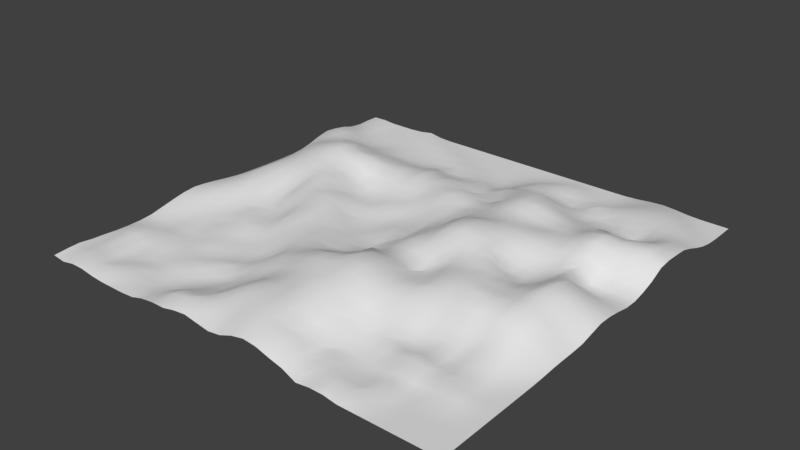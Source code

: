 # Source: RockWall.blend  (saved by Blender 2.77.0; exported with 4.5.12 LTS)
import bpy
from mathutils import Matrix  # noqa: F401  (used for matrix-valued properties, if any)

bpy.ops.wm.read_factory_settings(use_empty=True)
scene = bpy.context.scene
scene.name = 'Scene'

# ---- collections
col_collection_1 = bpy.data.collections.new('Collection 1'); scene.collection.children.link(col_collection_1)

# ---- world
world_world = bpy.data.worlds.new('World'); scene.world = world_world
world_world.color = (0.05088, 0.05088, 0.05088)
world_world.use_sun_shadow = False
world_world.sun_shadow_jitter_overblur = 0.0
world_world.cycles.sampling_method = 'MANUAL'

# ---- meshes
me_plane = bpy.data.meshes.new('Plane')
me_plane.from_pydata([(-22.0, -22.0, 0.2393), (22.0, -22.0, 0.0), (-22.0, 22.0, 0.09584), (22.0, 22.0, 0.0), (-22.01, -0.004822, 0.3762), (-0.003292, -22.01, 0.8278), (22.03, -0.007564, 0.7891), (0.0, 22.0, 0.0), (-0.007459, -0.005766, 0.4545), (-22.0, -11.0, 0.1316), (11.0, -22.0, 0.2288), (22.07, 11.08, 1.803), (-11.0, 22.0, 0.0), (-22.01, 11.0, 0.3749), (-11.0, -22.0, 0.09403), (22.0, -11.0, 0.005997), (11.0, 22.0, 0.01223), (-0.08477, 10.98, 0.9929), (-0.03911, -11.05, 3.057), (-10.99, -0.01798, 1.543), (11.07, -0.1636, 2.129), (11.01, -10.99, 0.7488), (-11.0, -11.0, 0.001333), (-10.98, 11.02, 1.273), (11.04, 11.1, 1.721), (-22.0, -16.5, 0.1565), (16.5, -22.0, 0.0), (22.0, 16.53, 0.3493), (-16.5, 22.0, 0.0), (-22.0, 5.498, 0.09008), (-5.499, -22.0, 0.9365), (22.0, -5.499, 0.1618), (5.5, 22.0, 0.0), (-0.0003374, 16.5, 0.01716), (0.001643, -5.503, 1.251), (-16.52, -0.01147, 0.7058), (5.471, -0.1411, 3.3), (-22.02, -5.503, 1.069), (5.498, -22.02, 1.086), (22.04, 5.443, 0.5795), (-5.5, 22.0, 0.0), (-22.02, 16.51, 0.5149), (-16.5, -22.0, 0.102), (22.0, -16.5, 0.0), (16.5, 22.0, 0.2197), (-0.1187, 5.476, 1.371), (-0.02213, -16.54, 2.426), (-5.5, -0.0005452, 0.04892), (16.56, -0.06186, 2.324), (11.01, -5.531, 2.872), (11.0, -16.5, 0.0), (5.524, -11.02, 2.676), (16.51, -11.0, 0.7627), (-11.0, -5.502, 0.5428), (-11.0, -16.5, 0.1717), (-16.5, -11.0, 0.1431), (-5.529, -11.0, 1.145), (-11.0, 16.5, 0.0), (-10.96, 5.498, 0.8388), (-16.54, 11.01, 2.272), (-5.547, 11.01, 1.602), (11.0, 16.51, 0.8762), (11.04, 5.479, 2.589), (5.526, 11.05, 2.302), (16.49, 11.0, 1.311), (16.54, 5.485, 2.007), (5.476, 5.484, 2.334), (5.485, 16.52, 0.8375), (-5.519, 5.511, 0.4097), (-16.54, 5.476, 2.091), (-16.5, 16.5, 0.01731), (-5.501, -16.5, 0.5056), (-16.5, -16.5, 0.0), (-16.5, -5.501, 0.1851), (16.5, -16.5, 0.07961), (5.496, -16.53, 1.413), (5.52, -5.502, 1.468), (16.54, -5.479, 2.729), (-5.528, -5.506, 1.473), (-5.5, 16.5, 0.3299), (16.51, 16.55, 1.185), (-22.0, -19.25, 0.3947), (19.25, -22.0, 0.0), (22.0, 19.25, 0.007615), (-19.25, 22.0, 0.0), (-22.01, 2.746, 0.1905), (-2.75, -22.0, 0.8487), (22.02, -2.751, 0.548), (2.75, 22.0, 0.0), (-9.837e-06, 19.25, 0.0004885), (-0.006569, -2.758, 0.516), (-19.28, -0.01839, 1.477), (2.693, -0.05651, 1.829), (-22.01, -8.25, 0.6996), (8.25, -22.0, 0.04915), (22.08, 8.205, 1.733), (-8.25, 22.0, 0.0), (-22.03, 13.76, 0.9877), (-13.75, -22.0, 0.0), (22.0, -13.75, 0.0), (13.75, 22.0, 0.2335), (-0.1447, 8.217, 1.858), (-0.02862, -13.8, 2.417), (-8.248, -0.01152, 1.538), (13.81, -0.09603, 1.299), (11.08, -2.904, 2.746), (11.0, -13.75, 0.6392), (2.746, -11.05, 3.136), (13.73, -11.0, 0.6045), (-11.0, -2.762, 0.986), (-11.01, -13.74, 0.2061), (-19.25, -11.0, 0.03378), (-8.25, -11.0, 0.002453), (-11.0, 19.25, 0.2161), (-10.98, 8.262, 0.7964), (-19.3, 11.01, 1.663), (-8.245, 11.01, 1.219), (11.0, 19.25, 0.05653), (11.02, 8.311, 1.882), (2.738, 11.0, 0.8245), (13.74, 11.06, 1.322), (-22.0, -13.75, 0.005027), (13.75, -22.0, 0.0), (22.04, 13.85, 1.262), (-13.75, 22.0, 0.2936), (-22.0, 8.25, 0.04028), (-8.261, -22.01, 0.6451), (22.0, -8.25, 0.1246), (8.25, 22.0, 0.0), (-0.0226, 13.76, 0.7605), (-0.02784, -8.283, 2.417), (-13.75, -0.009307, 0.9768), (8.3, -0.1834, 3.561), (-22.01, -2.755, 0.7713), (2.747, -22.03, 1.655), (22.02, 2.741, 0.3181), (-2.75, 22.0, 0.0), (-22.0, 19.25, 0.09503), (-19.26, -21.99, 0.3229), (22.0, -19.25, 0.0), (19.25, 22.0, 0.004235), (-0.02213, 2.745, 0.4121), (-0.01188, -19.28, 1.993), (-2.75, 0.0, 0.2096), (19.31, -0.01927, 1.867), (11.0, -8.237, 1.729), (11.0, -19.25, 0.08633), (8.263, -10.99, 1.644), (19.27, -10.99, 0.6578), (-11.0, -8.25, 0.002083), (-11.0, -19.25, 0.01234), (-13.75, -11.0, 0.2518), (-2.802, -11.05, 2.199), (-10.99, 13.76, 0.3341), (-10.99, 2.736, 1.28), (-13.75, 11.02, 1.546), (-2.831, 10.99, 1.61), (11.02, 13.79, 0.5013), (11.05, 2.7, 2.26), (8.312, 11.11, 2.462), (19.31, 11.05, 2.096), (16.53, 8.222, 3.021), (16.57, 2.684, 1.876), (13.8, 5.467, 2.218), (19.3, 5.427, 1.262), (5.518, 8.285, 2.328), (5.466, 2.65, 3.346), (2.615, 5.465, 1.619), (8.28, 5.517, 2.672), (5.497, 19.25, 0.5987), (5.495, 13.78, 1.628), (2.738, 16.51, 0.6793), (8.249, 16.5, 0.09924), (-5.532, 8.254, 0.8573), (-5.5, 2.75, 0.03246), (-8.25, 5.5, 0.005254), (-2.763, 5.497, 0.5985), (-16.55, 8.244, 2.514), (-16.53, 2.729, 1.222), (-19.29, 5.481, 1.413), (-13.75, 5.484, 1.873), (-16.5, 19.25, 0.0), (-16.51, 13.75, 0.7084), (-19.27, 16.51, 0.5345), (-13.75, 16.5, 0.00358), (-5.507, -13.76, 0.7203), (-5.499, -19.26, 1.088), (-8.25, -16.5, 0.001609), (-2.761, -16.53, 1.998), (-16.5, -13.75, 0.5889), (-16.5, -19.25, 0.1487), (-19.25, -16.5, 0.5853), (-13.75, -16.5, 0.03506), (-16.51, -2.753, 0.7093), (-16.5, -8.25, 0.1756), (-19.27, -5.505, 1.047), (-13.75, -5.5, 0.5217), (16.5, -13.75, 0.1917), (16.5, -19.25, 0.0), (13.76, -16.53, 0.3173), (19.25, -16.5, 0.2502), (5.493, -13.78, 2.503), (5.5, -19.27, 1.784), (2.729, -16.55, 2.626), (8.261, -16.51, 0.3237), (5.485, -2.796, 1.429), (5.535, -8.247, 2.487), (2.757, -5.485, 2.011), (8.291, -5.53, 1.831), (16.55, -2.743, 2.665), (16.54, -8.232, 2.189), (13.73, -5.489, 2.719), (19.3, -5.488, 2.121), (-5.507, -2.754, 0.9331), (-5.532, -8.257, 1.241), (-8.266, -5.508, 1.165), (-2.766, -5.504, 0.7737), (-5.5, 19.25, 0.0), (-5.512, 13.75, 0.5135), (-8.25, 16.5, 0.0), (-2.75, 16.5, 0.1463), (16.51, 19.28, 1.1), (16.5, 13.78, 0.3497), (13.76, 16.52, 0.8222), (19.26, 16.59, 1.215), (19.28, 13.87, 1.379), (13.75, 13.76, 0.4624), (13.76, 19.27, 0.6875), (-2.769, 13.75, 0.4329), (-8.248, 13.75, 0.3162), (-8.25, 19.25, 0.1892), (-2.795, -8.274, 1.873), (-8.258, -8.251, 0.3572), (-8.26, -2.767, 1.453), (19.28, -8.248, 1.499), (13.72, -8.248, 2.282), (13.77, -2.786, 2.253), (8.283, -8.242, 1.994), (2.763, -8.256, 3.366), (2.721, -2.778, 1.695), (8.264, -19.25, 0.5596), (2.744, -19.29, 2.251), (2.73, -13.82, 2.981), (19.25, -19.25, 0.0), (13.75, -19.25, 0.3956), (13.76, -13.71, 0.6237), (-13.75, -8.25, 0.2941), (-19.26, -8.251, 0.5163), (-19.27, -2.76, 1.216), (-13.74, -19.26, 0.3855), (-19.25, -19.25, 0.6071), (-19.25, -13.75, 0.4173), (-2.754, -19.27, 1.57), (-8.249, -19.25, 0.6057), (-8.251, -13.74, 0.5295), (-13.75, 13.75, 0.5323), (-19.3, 13.76, 1.655), (-19.25, 19.25, 0.01474), (-13.75, 2.732, 1.617), (-19.29, 2.728, 1.54), (-19.29, 8.246, 1.916), (-2.75, 2.75, 0.06935), (-8.248, 2.747, 0.5077), (-8.246, 8.258, 1.013), (8.286, 13.8, 1.44), (2.737, 13.76, 1.428), (2.748, 19.25, 0.1168), (8.277, 2.681, 3.275), (2.65, 2.692, 1.563), (2.653, 8.226, 1.396), (19.27, 2.737, 0.3852), (13.83, 2.654, 1.764), (13.73, 8.281, 2.129), (19.33, 8.168, 2.734), (8.281, 8.318, 2.406), (8.25, 19.25, 0.3705), (-2.836, 8.233, 1.352), (-13.76, 8.256, 2.075), (-13.75, 19.25, 0.0), (-2.774, -13.79, 1.528), (-13.75, -13.75, 0.09996), (-13.75, -2.751, 0.06111), (19.25, -13.75, 0.001239), (8.26, -13.75, 0.579), (8.317, -2.907, 2.188), (19.31, -2.738, 2.399), (-2.75, -2.75, 0.4211), (-2.75, 19.25, 0.0), (19.25, 19.27, 0.4486), (-22.0, -20.62, 0.3471), (20.62, -22.0, 0.0), (22.0, 20.62, 0.0), (-20.62, 22.0, 0.1206), (-22.01, 1.371, 0.2604), (-1.376, -22.0, 0.6289), (22.03, -1.381, 0.8379), (1.375, 22.0, 0.0), (0.0, 20.62, 0.0), (-0.009321, -1.383, 0.7106), (-20.65, -0.01398, 0.9988), (1.342, -0.02742, 1.096), (-22.01, -9.624, 0.4112), (9.626, -22.0, 0.2349), (22.08, 9.65, 1.879), (-9.625, 22.0, 0.0), (-22.03, 12.38, 0.7369), (-12.38, -22.0, 0.0), (22.0, -12.38, 0.0), (12.38, 22.0, 0.08995), (-0.1225, 9.596, 1.798), (-0.03433, -12.43, 2.761), (-9.63, -0.02105, 1.854), (12.43, -0.1105, 1.395), (11.08, -1.548, 2.794), (11.0, -12.37, 0.2534), (1.351, -11.06, 3.096), (12.38, -11.0, 0.336), (-10.99, -1.39, 1.225), (-11.0, -12.38, 0.003064), (-20.63, -11.0, 0.1018), (-9.625, -11.0, 0.0), (-11.0, 20.62, 0.262), (-10.96, 9.648, 1.548), (-20.66, 11.01, 1.071), (-9.609, 11.02, 1.25), (11.0, 20.63, 0.04316), (11.02, 9.718, 1.965), (1.328, 10.99, 0.9379), (12.38, 11.08, 1.314), (-22.0, -15.12, 0.04756), (15.12, -22.0, 0.0), (22.02, 15.2, 0.7702), (-15.12, 22.0, 0.07246), (-22.0, 6.874, 0.0489), (-6.873, -22.0, 0.6347), (22.01, -6.874, 0.1708), (6.875, 22.0, 0.0), (-0.00292, 15.13, 0.1181), (-0.006418, -6.886, 1.675), (-15.13, -0.004651, 0.2862), (6.892, -0.166, 3.6), (-22.01, -4.13, 0.9576), (4.123, -22.03, 1.517), (22.02, 4.097, 0.2944), (-4.125, 22.0, 0.0), (-22.01, 17.88, 0.2557), (-17.88, -22.0, 0.3173), (22.0, -17.88, 0.0), (17.88, 22.0, 0.07118), (-0.06845, 4.112, 0.8345), (-0.01787, -17.91, 2.357), (-4.125, -6.663e-07, 6.185e-05), (17.93, -0.0286, 2.632), (11.01, -6.877, 2.389), (11.0, -17.88, 0.0), (6.895, -11.01, 2.24), (17.91, -10.99, 0.9424), (-11.0, -6.875, 0.2178), (-11.0, -17.88, 0.0), (-15.12, -11.0, 0.01459), (-4.162, -11.03, 1.695), (-11.0, 15.13, 0.02709), (-10.98, 4.119, 1.139), (-15.15, 11.01, 2.06), (-4.188, 11.0, 1.314), (11.0, 15.13, 0.4034), (11.05, 4.092, 2.595), (6.921, 11.08, 2.615), (17.9, 11.0, 1.585), (16.51, 9.608, 2.536), (16.55, 4.096, 1.597), (12.43, 5.467, 2.492), (17.91, 5.455, 1.418), (5.524, 9.671, 2.611), (5.463, 4.069, 2.801), (1.228, 5.469, 1.386), (6.891, 5.51, 2.538), (5.5, 20.63, 0.09436), (5.483, 15.15, 1.18), (1.371, 16.51, 0.2237), (6.866, 16.51, 0.5092), (-5.55, 9.63, 1.454), (-5.5, 4.125, 0.3248), (-9.621, 5.499, 0.1374), (-4.139, 5.506, 0.4669), (-16.55, 9.63, 2.482), (-16.53, 4.101, 1.709), (-20.65, 5.49, 0.7702), (-15.14, 5.482, 2.081), (-16.5, 20.62, 0.0), (-16.5, 15.13, 0.1902), (-20.65, 16.51, 0.9832), (-15.12, 16.5, 0.008383), (-5.511, -12.38, 0.9922), (-5.5, -17.88, 0.7583), (-9.625, -16.5, 0.0009046), (-4.131, -16.52, 1.118), (-16.5, -12.38, 0.2588), (-16.5, -17.88, 0.0), (-20.62, -16.5, 0.3254), (-15.12, -16.5, 0.0003003), (-16.51, -1.382, 0.6097), (-16.5, -6.875, 0.341), (-20.64, -5.505, 1.205), (-15.13, -5.5, 0.4581), (16.5, -12.37, 0.4617), (16.5, -17.88, 0.0), (12.38, -16.5, 0.0), (17.88, -16.5, 0.3359), (5.503, -12.43, 2.553), (5.499, -17.89, 1.296), (1.35, -16.55, 2.467), (6.91, -16.52, 1.047), (5.472, -1.488, 2.399), (5.53, -6.873, 2.18), (1.384, -5.426, 2.243), (6.904, -5.51, 1.244), (16.56, -1.399, 2.497), (16.54, -6.857, 2.695), (12.37, -5.49, 3.023), (17.93, -5.488, 2.889), (-5.501, -1.377, 0.4968), (-5.533, -6.881, 1.328), (-9.632, -5.506, 0.916), (-4.149, -5.505, 1.565), (-5.5, 20.62, 0.0), (-5.501, 15.13, 0.04338), (-9.625, 16.5, 0.0), (-4.125, 16.5, 0.364), (16.51, 20.64, 0.6974), (16.51, 15.18, 0.8435), (12.38, 16.51, 0.2479), (17.89, 16.58, 1.314), (-22.0, -17.88, 0.2278), (17.88, -22.0, 0.0), (22.0, 17.88, 0.0951), (-17.88, 22.0, 0.0), (-22.0, 4.122, 0.1378), (-4.124, -22.01, 1.095), (22.01, -4.124, 0.2316), (4.125, 22.0, 2.028e-05), (-0.0001407, 17.88, 0.007022), (-0.001617, -4.131, 0.7565), (-17.9, -0.01775, 1.381), (4.063, -0.09853, 2.355), (-22.01, -6.877, 0.9538), (6.874, -22.01, 0.7217), (22.06, 6.806, 1.03), (-6.875, 22.0, 0.0), (-22.03, 15.13, 0.8679), (-15.12, -22.0, 0.0), (22.0, -15.12, 0.0), (15.13, 22.01, 0.3099), (-0.1466, 6.844, 1.639), (-0.02366, -15.17, 2.417), (-6.874, -0.004135, 0.5442), (15.19, -0.08933, 1.583), (11.05, -4.22, 2.726), (11.0, -15.12, 0.3826), (4.106, -11.09, 3.224), (15.13, -11.0, 0.3335), (-11.0, -4.132, 0.6305), (-11.0, -15.12, 0.3815), (-17.88, -11.0, 0.2744), (-6.887, -11.0, 0.1939), (-11.0, 17.88, 0.0), (-10.96, 6.879, 0.6139), (-17.93, 11.01, 1.736), (-6.889, 11.01, 1.23), (11.01, 17.88, 0.2851), (11.03, 6.882, 2.239), (4.131, 11.02, 1.568), (15.12, 11.03, 1.868), (-22.0, -12.37, 0.01158), (12.38, -22.0, 0.005398), (22.06, 12.48, 1.689), (-12.38, 22.0, 0.06802), (-22.0, 9.626, 0.1287), (-9.644, -22.01, 0.4678), (22.0, -9.625, 0.0499), (9.625, 22.0, 0.0), (-0.03296, 12.37, 0.5132), (-0.0379, -9.672, 3.044), (-12.37, -0.01599, 1.402), (9.694, -0.1952, 3.068), (-22.01, -1.38, 0.5609), (1.371, -22.02, 1.353), (22.02, 1.368, 0.578), (-1.375, 22.0, 0.0), (-22.0, 20.63, 0.1307), (-20.63, -22.0, 0.06266), (22.0, -20.62, 0.0), (20.62, 22.0, 0.0), (-0.006281, 1.371, 0.4125), (-0.007013, -20.64, 1.599), (-1.375, -0.0002103, 0.4938), (20.67, -0.008122, 1.244), (11.01, -9.61, 1.215), (11.0, -20.63, 0.5376), (9.64, -10.99, 1.12), (20.63, -11.0, 0.07396), (-11.0, -9.625, 0.0), (-11.01, -20.63, 0.3895), (-12.38, -11.0, 0.3457), (-1.428, -11.06, 2.627), (-10.98, 12.39, 0.9529), (-10.99, 1.356, 1.551), (-12.36, 11.02, 1.562), (-1.467, 10.98, 1.246), (11.04, 12.46, 1.124), (11.06, 1.272, 1.932), (9.685, 11.11, 2.132), (20.71, 11.08, 2.174), (16.54, 6.847, 2.878), (16.57, 1.294, 2.133), (15.16, 5.48, 2.16), (20.68, 5.426, 0.9238), (5.503, 6.89, 2.194), (5.468, 1.24, 3.46), (4.042, 5.465, 2.098), (9.658, 5.5, 2.595), (5.491, 17.89, 0.6793), (5.517, 12.43, 2.509), (4.11, 16.52, 1.224), (9.622, 16.5, 0.3169), (-5.519, 6.884, 0.366), (-5.5, 1.375, 0.003349), (-6.876, 5.502, 0.08113), (-1.435, 5.487, 0.7249), (-16.55, 6.858, 2.375), (-16.52, 1.359, 0.9017), (-17.92, 5.476, 1.734), (-12.37, 5.487, 1.487), (-16.5, 17.88, 0.0001213), (-16.53, 12.38, 1.56), (-17.88, 16.5, 0.18), (-12.38, 16.5, 0.0), (-5.504, -15.13, 0.574), (-5.499, -20.63, 1.584), (-6.875, -16.5, 0.2919), (-1.391, -16.54, 2.462), (-16.5, -15.12, 0.2289), (-16.5, -20.62, 0.4957), (-17.88, -16.5, 0.006634), (-12.38, -16.5, 0.2619), (-16.5, -4.126, 0.405), (-16.5, -9.625, 0.102), (-17.88, -5.503, 0.5366), (-12.38, -5.5, 0.06001), (16.5, -15.12, 0.4599), (16.5, -20.62, 0.0), (15.13, -16.51, 0.08024), (20.62, -16.5, 0.0), (5.499, -15.14, 2.08), (5.499, -20.65, 1.676), (4.112, -16.54, 2.437), (9.625, -16.5, 0.0), (5.502, -4.136, 0.8684), (5.536, -9.629, 2.817), (4.138, -5.504, 2.042), (9.664, -5.541, 2.522), (16.54, -4.104, 2.81), (16.52, -9.622, 1.209), (15.13, -5.485, 2.643), (20.65, -5.494, 0.8855), (-5.518, -4.13, 1.354), (-5.528, -9.63, 1.127), (-6.899, -5.507, 1.318), (-1.381, -5.502, 0.9044), (-5.5, 17.88, 0.1422), (-5.53, 12.38, 1.308), (-6.875, 16.5, 0.06687), (-1.375, 16.5, 0.001933), (16.51, 17.92, 1.278), (16.5, 12.38, 0.3288), (15.13, 16.53, 0.9195), (20.63, 16.57, 0.8857), (19.27, 15.24, 1.334), (19.3, 12.48, 1.607), (17.89, 13.83, 0.9396), (20.66, 13.88, 1.515), (13.76, 15.13, 0.3279), (13.75, 12.41, 1.008), (12.38, 13.77, 0.5848), (15.15, 13.77, 0.5874), (13.76, 20.64, 0.5103), (13.76, 17.9, 0.9278), (12.38, 19.26, 0.3185), (15.14, 19.27, 0.9711), (-2.755, 15.13, 0.3843), (-2.803, 12.37, 1.218), (-4.143, 13.75, 0.432), (-1.39, 13.75, 0.6052), (-8.25, 15.13, 0.03036), (-8.246, 12.39, 0.9424), (-9.619, 13.75, 0.3249), (-6.88, 13.75, 0.7587), (-8.25, 20.62, 0.0), (-8.25, 17.88, 0.2923), (-9.625, 19.25, 0.3531), (-6.875, 19.25, 0.004232), (-2.783, -6.887, 1.391), (-2.804, -9.664, 2.072), (-4.165, -8.264, 1.651), (-1.418, -8.282, 2.225), (-8.265, -6.879, 0.8277), (-8.252, -9.625, 0.07481), (-9.626, -8.25, 0.07461), (-6.895, -8.254, 0.816), (-8.253, -1.392, 1.567), (-8.262, -4.136, 1.35), (-9.638, -2.774, 1.577), (-6.883, -2.76, 1.445), (19.29, -6.869, 2.046), (19.28, -9.622, 1.113), (17.92, -8.237, 2.282), (20.64, -8.249, 0.6255), (13.73, -6.846, 3.009), (13.72, -9.628, 1.225), (12.35, -8.241, 1.915), (15.13, -8.234, 2.361), (13.79, -1.446, 1.418), (13.75, -4.139, 2.482), (12.42, -2.846, 2.571), (15.16, -2.752, 2.291), (8.286, -6.877, 1.86), (8.278, -9.616, 1.721), (6.911, -8.246, 2.012), (9.647, -8.239, 1.873), (2.757, -6.831, 2.921), (2.749, -9.682, 3.33), (1.373, -8.273, 2.833), (4.152, -8.259, 2.989), (2.705, -1.417, 1.866), (2.741, -4.14, 1.505), (1.356, -2.77, 1.234), (4.094, -2.782, 1.522), (8.271, -17.89, 0.7967), (8.252, -20.63, 0.1064), (6.875, -19.26, 0.4451), (9.633, -19.25, 0.6548), (2.738, -17.92, 2.366), (2.746, -20.66, 2.076), (1.366, -19.28, 2.35), (4.123, -19.28, 1.958), (2.737, -12.44, 3.005), (2.726, -15.19, 2.904), (1.349, -13.81, 2.833), (4.117, -13.82, 2.694), (19.25, -17.88, 0.0), (19.25, -20.62, 0.0), (17.88, -19.25, 0.0), (20.62, -19.25, 0.0), (13.75, -17.89, 0.4097), (13.75, -20.62, 0.153), (12.38, -19.25, 0.06699), (15.12, -19.25, 0.002073), (13.74, -12.35, 0.4848), (13.76, -15.12, 1.017), (12.38, -13.75, 0.3425), (15.13, -13.74, 0.1586), (-13.75, -6.875, 0.3954), (-13.75, -9.625, 0.2726), (-15.12, -8.25, 0.1518), (-12.38, -8.25, 0.0851), (-19.26, -6.878, 0.8276), (-19.25, -9.625, 0.1944), (-20.64, -8.251, 0.7463), (-17.88, -8.25, 0.3614), (-19.27, -1.389, 1.262), (-19.27, -4.132, 1.16), (-20.64, -2.759, 1.172), (-17.89, -2.758, 1.034), (-13.75, -17.88, 0.2673), (-13.75, -20.63, 0.05169), (-15.12, -19.25, 0.3894), (-12.37, -19.25, 0.2908), (-19.25, -17.88, 0.6115), (-19.26, -20.62, 0.7305), (-20.63, -19.25, 0.2396), (-17.88, -19.25, 0.1144), (-19.25, -12.37, 0.01202), (-19.25, -15.12, 0.5144), (-20.62, -13.75, 0.4864), (-17.88, -13.75, 0.3613), (-2.756, -17.9, 2.008), (-2.751, -20.64, 1.145), (-4.125, -19.26, 1.51), (-1.384, -19.27, 1.829), (-8.25, -17.88, 0.07026), (-8.249, -20.63, 0.7963), (-9.625, -19.25, 0.04271), (-6.874, -19.25, 1.133), (-8.26, -12.37, 0.2249), (-8.25, -15.12, 0.01947), (-9.628, -13.74, 0.4726), (-6.874, -13.75, 0.2249), (-13.75, 15.13, 0.3127), (-13.75, 12.39, 1.09), (-15.13, 13.75, 0.6112), (-12.37, 13.76, 0.4763), (-19.29, 15.14, 1.114), (-19.31, 12.38, 1.565), (-20.67, 13.76, 1.536), (-17.91, 13.76, 1.174), (-19.25, 20.62, 0.0), (-19.25, 17.88, 0.1469), (-20.63, 19.25, 0.3831), (-17.88, 19.25, 0.0004715), (-13.75, 4.107, 1.783), (-13.74, 1.36, 1.31), (-15.13, 2.734, 1.276), (-12.37, 2.731, 1.971), (-19.29, 4.104, 1.468), (-19.28, 1.354, 1.575), (-20.65, 2.735, 0.8482), (-17.92, 2.726, 1.311), (-19.3, 9.628, 1.747), (-19.29, 6.862, 1.576), (-20.64, 8.248, 0.6594), (-17.94, 8.243, 2.108), (-2.751, 4.125, 0.168), (-2.75, 1.375, 0.02277), (-4.125, 2.75, 0.0), (-1.378, 2.75, 0.3927), (-8.25, 4.124, 0.05059), (-8.247, 1.369, 0.7724), (-9.614, 2.764, 1.178), (-6.875, 2.75, 0.2771), (-8.245, 9.638, 1.136), (-8.249, 6.877, 0.2789), (-9.611, 8.26, 0.8968), (-6.88, 8.257, 0.678), (8.256, 15.14, 0.3606), (8.305, 12.46, 1.844), (6.891, 13.8, 1.703), (9.659, 13.8, 0.9588), (2.736, 15.14, 1.114), (2.747, 12.38, 1.623), (1.355, 13.76, 0.8041), (4.111, 13.77, 1.431), (2.75, 20.63, 0.01213), (2.743, 17.88, 0.3668), (1.374, 19.25, 0.02686), (4.121, 19.26, 0.2734), (8.283, 4.119, 2.915), (8.284, 1.232, 3.52), (6.878, 2.659, 3.536), (9.666, 2.7, 2.675), (2.631, 4.084, 1.549), (2.674, 1.308, 1.695), (1.31, 2.726, 1.194), (4.045, 2.661, 2.654), (2.71, 9.616, 1.339), (2.618, 6.843, 1.598), (1.231, 8.218, 1.328), (4.111, 8.253, 1.712), (19.27, 4.101, 0.3289), (19.29, 1.352, 1.135), (17.91, 2.71, 0.7074), (20.64, 2.74, 0.3959), (13.82, 4.057, 2.177), (13.83, 1.27, 1.439), (12.44, 2.678, 2.012), (15.2, 2.648, 1.565), (13.73, 9.676, 1.703), (13.76, 6.879, 2.142), (12.37, 8.3, 2.026), (15.12, 8.248, 2.821), (19.32, 9.594, 2.647), (19.32, 6.78, 2.285), (17.92, 8.183, 2.787), (20.72, 8.182, 2.426), (8.304, 9.729, 2.694), (8.275, 6.908, 2.35), (6.901, 8.303, 2.615), (9.655, 8.322, 2.071), (8.25, 20.62, 0.002989), (8.249, 17.88, 0.2592), (6.874, 19.25, 0.4424), (9.625, 19.25, 0.03529), (-2.847, 9.611, 1.681), (-2.794, 6.865, 0.9875), (-4.18, 8.248, 0.9548), (-1.501, 8.221, 1.713), (-13.74, 9.649, 2.116), (-13.76, 6.865, 1.933), (-15.16, 8.248, 2.568), (-12.34, 8.268, 1.634), (-13.75, 20.62, 0.1052), (-13.75, 17.88, 0.0), (-15.12, 19.25, 0.0), (-12.38, 19.25, 0.006214), (-2.789, -12.42, 1.695), (-2.767, -15.16, 1.727), (-4.142, -13.78, 0.9961), (-1.405, -13.8, 1.981), (-13.75, -12.38, 0.2668), (-13.75, -15.12, 0.2962), (-15.13, -13.75, 0.2444), (-12.38, -13.75, 0.09218), (-13.75, -1.378, 0.4682), (-13.75, -4.125, 0.01581), (-15.13, -2.75, 0.05853), (-12.37, -2.755, 0.4), (19.27, -12.36, 0.3174), (19.25, -15.12, 0.2488), (17.88, -13.75, 0.4165), (20.62, -13.75, 0.0), (8.257, -12.37, 1.397), (8.252, -15.13, 0.4451), (6.889, -13.76, 1.162), (9.626, -13.75, 0.6741), (8.316, -1.58, 2.889), (8.303, -4.205, 2.085), (6.902, -2.848, 1.572), (9.71, -2.926, 2.704), (19.31, -1.379, 2.27), (19.3, -4.106, 2.178), (17.94, -2.726, 3.198), (20.66, -2.744, 1.49), (-2.75, -1.375, 0.3432), (-2.754, -4.126, 0.7489), (-4.128, -2.751, 0.5727), (-1.376, -2.751, 0.08368), (-2.75, 20.62, 0.0), (-2.75, 17.88, 0.0), (-4.125, 19.25, 0.0), (-1.375, 19.25, 0.0), (19.25, 20.63, 0.0977), (19.26, 17.93, 0.9307), (17.88, 19.28, 0.9174), (20.63, 19.26, 0.1107), (20.63, 17.91, 0.4495), (17.88, 17.93, 1.232), (17.88, 20.64, 0.3907), (-1.375, 17.88, 0.0), (-4.125, 17.88, 0.001654), (-4.125, 20.62, 0.0), (-1.376, -4.126, 0.7143), (-4.136, -4.127, 0.8885), (-4.125, -1.375, 0.03847), (20.65, -4.116, 1.126), (17.94, -4.114, 3.078), (17.92, -1.362, 3.071), (9.69, -4.231, 2.508), (6.899, -4.158, 1.286), (6.901, -1.545, 2.567), (9.625, -15.13, 0.2647), (6.9, -15.11, 1.459), (6.898, -12.39, 1.623), (20.62, -15.12, 0.0), (17.88, -15.12, 0.6665), (17.9, -12.36, 0.6058), (-12.37, -4.127, 0.1361), (-15.13, -4.125, 0.3488), (-15.13, -1.377, 0.1106), (-12.38, -15.12, 0.2671), (-15.13, -15.12, 0.3117), (-15.12, -12.38, 0.1276), (-1.395, -15.16, 2.271), (-4.137, -15.15, 1.009), (-4.149, -12.4, 1.17), (-12.38, 17.88, 0.0), (-15.12, 17.88, 0.0), (-15.12, 20.62, 7.796e-05), (-12.36, 6.871, 1.222), (-15.15, 6.862, 2.28), (-15.16, 9.633, 2.55), (-1.482, 6.851, 1.36), (-4.161, 6.884, 0.4557), (-4.196, 9.622, 1.376), (9.625, 17.88, 0.4035), (6.87, 17.88, 0.2379), (6.875, 20.63, 0.1043), (9.65, 6.896, 2.201), (6.896, 6.908, 2.45), (6.914, 9.697, 2.867), (20.7, 6.786, 1.718), (17.92, 6.804, 2.482), (17.91, 9.58, 2.52), (15.13, 6.867, 2.569), (12.4, 6.878, 2.205), (12.37, 9.699, 2.011), (15.2, 1.267, 1.5), (12.44, 1.283, 1.444), (12.44, 4.071, 2.484), (20.66, 1.366, 0.8188), (17.93, 1.322, 1.693), (17.89, 4.104, 0.446), (4.07, 6.858, 1.875), (1.215, 6.841, 1.413), (1.275, 9.601, 1.443), (4.052, 1.266, 2.663), (1.339, 1.35, 1.248), (1.264, 4.099, 1.306), (9.673, 1.243, 2.868), (6.883, 1.231, 3.702), (6.881, 4.094, 2.981), (4.115, 17.89, 0.8404), (1.373, 17.88, 0.1117), (1.375, 20.63, 0.0009113), (4.135, 12.4, 2.112), (1.355, 12.38, 0.947), (1.37, 15.13, 0.27), (9.68, 12.46, 1.341), (6.912, 12.45, 2.498), (6.869, 15.14, 0.8714), (-6.878, 6.88, 0.505), (-9.623, 6.877, 0.1417), (-9.599, 9.642, 1.44), (-6.874, 1.374, 0.1113), (-9.624, 1.379, 1.918), (-9.609, 4.129, 0.5535), (-1.375, 1.375, 0.6494), (-4.125, 1.375, 0.0), (-4.125, 4.125, 0.1986), (-17.93, 6.858, 2.006), (-20.64, 6.869, 0.721), (-20.65, 9.629, 0.7181), (-17.91, 1.353, 1.254), (-20.65, 1.359, 0.9097), (-20.65, 4.112, 0.8073), (-12.37, 1.356, 1.633), (-15.13, 1.365, 0.6337), (-15.13, 4.107, 1.895), (-17.88, 17.88, 0.03048), (-20.63, 17.88, 0.6292), (-20.63, 20.63, 0.2915), (-17.92, 12.39, 1.546), (-20.67, 12.38, 1.341), (-20.66, 15.14, 1.41), (-12.37, 12.39, 1.163), (-15.14, 12.39, 1.416), (-15.13, 15.13, 0.3347), (-6.875, -15.13, 0.1076), (-9.625, -15.12, 0.2683), (-9.625, -12.37, 0.002721), (-6.874, -20.63, 1.405), (-9.63, -20.63, 0.2303), (-9.625, -17.88, 0.003432), (-1.38, -20.64, 1.221), (-4.124, -20.63, 1.36), (-4.128, -17.89, 1.29), (-17.88, -15.12, 0.00327), (-20.62, -15.12, 0.4935), (-20.63, -12.37, 0.05633), (-17.89, -20.62, 0.4828), (-20.63, -20.62, 0.3332), (-20.62, -17.88, 0.1935), (-12.37, -20.63, 0.2597), (-15.12, -20.63, 0.291), (-15.12, -17.88, 0.05924), (-17.89, -4.13, 0.7657), (-20.64, -4.132, 1.218), (-20.65, -1.386, 1.095), (-17.88, -9.625, 0.3238), (-20.63, -9.625, 0.3998), (-20.64, -6.877, 1.046), (-12.38, -9.625, 0.01314), (-15.12, -9.625, 0.3776), (-15.12, -6.875, 0.09657), (15.13, -15.12, 0.795), (12.38, -15.12, 0.6177), (12.38, -12.37, 0.0522), (15.12, -20.62, 0.0), (12.38, -20.62, 0.4678), (12.38, -17.88, 0.0003478), (20.62, -20.62, 0.0), (17.88, -20.62, 0.0), (17.88, -17.88, 0.0), (4.109, -15.19, 2.357), (1.347, -15.19, 2.494), (1.351, -12.43, 2.996), (4.123, -20.66, 1.867), (1.369, -20.65, 1.964), (1.357, -17.92, 2.476), (9.637, -20.63, 0.5917), (6.875, -20.63, 1.03), (6.884, -17.89, 0.5561), (4.117, -4.14, 1.705), (1.372, -4.126, 1.276), (1.344, -1.401, 1.338), (4.133, -9.679, 3.347), (1.358, -9.669, 3.12), (1.38, -6.856, 2.519), (9.642, -9.611, 1.475), (6.909, -9.623, 2.256), (6.908, -6.876, 1.592), (15.14, -4.112, 2.506), (12.39, -4.181, 2.727), (12.43, -1.491, 2.067), (15.13, -9.623, 1.299), (12.37, -9.614, 1.036), (12.35, -6.856, 2.823), (20.63, -9.625, 0.3154), (17.92, -9.612, 1.558), (17.92, -6.862, 2.758), (-6.892, -4.134, 1.381), (-9.633, -4.137, 1.421), (-9.64, -1.407, 1.639), (-6.884, -9.627, 0.3306), (-9.625, -9.625, 0.003337), (-9.63, -6.877, 0.3274), (-1.426, -9.67, 2.737), (-4.17, -9.644, 1.713), (-4.159, -6.883, 1.806), (-6.875, 17.88, 0.3571), (-9.625, 17.88, 0.03244), (-9.625, 20.62, 0.0192), (-6.888, 12.38, 1.09), (-9.611, 12.39, 0.9542), (-9.624, 15.13, 0.02399), (-1.426, 12.37, 0.9478), (-4.169, 12.38, 0.9991), (-4.127, 15.13, 0.1326), (15.14, 17.91, 1.085), (12.39, 17.89, 0.6797), (12.38, 20.63, 0.2452), (15.14, 12.4, 0.9236), (12.39, 12.44, 0.8896), (12.38, 15.13, 0.4201), (20.69, 12.49, 1.922), (17.89, 12.42, 0.7889), (17.89, 15.22, 1.23), (20.65, 15.24, 1.203), (15.14, 15.15, 0.7005), (15.13, 20.64, 0.6956), (-1.383, 15.14, 0.3817), (-6.876, 15.13, 0.2405), (-6.875, 20.62, 0.0), (-1.398, -6.888, 1.398), (-6.901, -6.88, 1.166), (-6.876, -1.383, 1.262), (20.65, -6.872, 0.8101), (15.13, -6.848, 2.813), (15.18, -1.421, 1.788), (9.654, -6.879, 2.159), (4.152, -6.873, 2.574), (4.074, -1.44, 1.833), (9.625, -17.88, 0.08839), (4.12, -17.9, 2.183), (4.106, -12.47, 3.018), (20.62, -17.88, 0.0), (15.13, -17.88, 0.03897), (15.12, -12.37, 0.04076), (-12.38, -6.875, 0.3689), (-17.88, -6.876, 0.3652), (-17.9, -1.388, 1.392), (-12.38, -17.88, 0.1147), (-17.88, -17.88, 0.03131), (-17.88, -12.38, 0.2003), (-1.388, -17.91, 2.228), (-6.875, -17.88, 0.6036), (-6.897, -12.36, 0.607), (-12.37, 15.13, 0.04667), (-17.9, 15.13, 0.5303), (-17.88, 20.62, 0.0), (-12.37, 4.107, 1.825), (-17.92, 4.1, 1.462), (-17.94, 9.629, 2.016), (-1.394, 4.121, 0.4579), (-6.875, 4.125, 0.1817), (-6.887, 9.637, 1.112), (9.622, 15.13, 0.6296), (4.107, 15.14, 1.391), (4.125, 20.63, 0.02476), (9.667, 4.113, 2.682), (4.039, 4.069, 2.331), (4.132, 9.642, 1.916), (20.65, 4.091, 0.3809), (15.19, 4.062, 1.927), (15.12, 9.639, 2.572), (20.72, 9.631, 2.479), (9.676, 9.738, 2.24), (9.625, 20.63, 0.0006372), (-1.496, 9.6, 1.472), (-12.35, 9.652, 1.934), (-12.38, 20.62, 0.3322), (-1.422, -12.43, 2.227), (-12.38, -12.38, 0.2928), (-12.37, -1.386, 0.9085), (20.63, -12.38, 0.003774), (9.628, -12.37, 0.9785), (9.708, -1.582, 3.046), (20.67, -1.377, 1.531), (-1.376, -1.376, 0.09462), (-1.375, 20.62, 0.0), (20.63, 20.63, 0.005318)], [], [(1088, 291, 3, 492), (1087, 297, 7, 488), (1086, 298, 8, 495), (1085, 295, 6, 496), (1084, 313, 20, 484), (1083, 314, 21, 499), (1082, 307, 15, 500), (1081, 317, 19, 483), (1080, 318, 22, 503), (1079, 310, 18, 504), (1078, 321, 12, 476), (1077, 322, 23, 507), (1076, 309, 17, 508), (1075, 325, 16, 480), (1074, 326, 24, 511), (1073, 303, 11, 512), (1072, 369, 64, 472), (1071, 370, 65, 515), (1070, 343, 39, 516), (1069, 373, 63, 471), (1068, 374, 66, 519), (1067, 366, 62, 520), (1066, 377, 32, 440), (1065, 378, 67, 523), (1064, 365, 61, 524), (1063, 381, 60, 468), (1062, 382, 68, 527), (1061, 349, 45, 528), (1060, 385, 59, 467), (1059, 386, 69, 531), (1058, 362, 58, 532), (1057, 389, 28, 436), (1056, 390, 70, 535), (1055, 361, 57, 536), (1054, 393, 56, 464), (1053, 394, 71, 539), (1052, 350, 46, 540), (1051, 397, 55, 463), (1050, 398, 72, 543), (1049, 358, 54, 544), (1048, 401, 35, 443), (1047, 402, 73, 547), (1046, 357, 53, 548), (1045, 405, 52, 460), (1044, 406, 74, 551), (1043, 347, 43, 552), (1042, 409, 51, 459), (1041, 410, 75, 555), (1040, 354, 50, 556), (1039, 413, 36, 444), (1038, 414, 76, 559), (1037, 353, 49, 560), (1036, 417, 48, 456), (1035, 418, 77, 563), (1034, 335, 31, 564), (1033, 421, 47, 455), (1032, 422, 78, 567), (1031, 338, 34, 568), (1030, 425, 40, 448), (1029, 426, 79, 571), (1028, 337, 33, 572), (1027, 429, 44, 452), (1026, 430, 80, 575), (1025, 331, 27, 576), (1024, 577, 224, 432), (1023, 578, 225, 579), (1022, 475, 123, 580), (1021, 581, 223, 431), (1020, 582, 226, 583), (1019, 574, 222, 584), (1018, 585, 100, 308), (1017, 586, 227, 587), (1016, 573, 221, 588), (1015, 589, 220, 428), (1014, 590, 228, 591), (1013, 481, 129, 592), (1012, 593, 219, 427), (1011, 594, 229, 595), (1010, 570, 218, 596), (1009, 597, 96, 304), (1008, 598, 230, 599), (1007, 569, 217, 600), (1006, 601, 216, 424), (1005, 602, 231, 603), (1004, 482, 130, 604), (1003, 605, 215, 423), (1002, 606, 232, 607), (1001, 566, 214, 608), (1000, 609, 103, 311), (999, 610, 233, 611), (998, 565, 213, 612), (997, 613, 212, 420), (996, 614, 234, 615), (995, 479, 127, 616), (994, 617, 211, 419), (993, 618, 235, 619), (992, 562, 210, 620), (991, 621, 104, 312), (990, 622, 236, 623), (989, 561, 209, 624), (988, 625, 208, 416), (987, 626, 237, 627), (986, 497, 145, 628), (985, 629, 207, 415), (984, 630, 238, 631), (983, 558, 206, 632), (982, 633, 92, 300), (981, 634, 239, 635), (980, 557, 205, 636), (979, 637, 204, 412), (978, 638, 240, 639), (977, 498, 146, 640), (976, 641, 203, 411), (975, 642, 241, 643), (974, 554, 202, 644), (973, 645, 107, 315), (972, 646, 242, 647), (971, 553, 201, 648), (970, 649, 200, 408), (969, 650, 243, 651), (968, 491, 139, 652), (967, 653, 199, 407), (966, 654, 244, 655), (965, 550, 198, 656), (964, 657, 108, 316), (963, 658, 245, 659), (962, 549, 197, 660), (961, 661, 196, 404), (960, 662, 246, 663), (959, 501, 149, 664), (958, 665, 195, 403), (957, 666, 247, 667), (956, 546, 194, 668), (955, 669, 91, 299), (954, 670, 248, 671), (953, 545, 193, 672), (952, 673, 192, 400), (951, 674, 249, 675), (950, 502, 150, 676), (949, 677, 191, 399), (948, 678, 250, 679), (947, 542, 190, 680), (946, 681, 111, 319), (945, 682, 251, 683), (944, 541, 189, 684), (943, 685, 188, 396), (942, 686, 252, 687), (941, 494, 142, 688), (940, 689, 187, 395), (939, 690, 253, 691), (938, 538, 186, 692), (937, 693, 112, 320), (936, 694, 254, 695), (935, 537, 185, 696), (934, 697, 184, 392), (933, 698, 255, 699), (932, 505, 153, 700), (931, 701, 183, 391), (930, 702, 256, 703), (929, 534, 182, 704), (928, 705, 84, 292), (927, 706, 257, 707), (926, 533, 181, 708), (925, 709, 180, 388), (924, 710, 258, 711), (923, 506, 154, 712), (922, 713, 179, 387), (921, 714, 259, 715), (920, 530, 178, 716), (919, 717, 115, 323), (918, 718, 260, 719), (917, 529, 177, 720), (916, 721, 176, 384), (915, 722, 261, 723), (914, 493, 141, 724), (913, 725, 175, 383), (912, 726, 262, 727), (911, 526, 174, 728), (910, 729, 116, 324), (909, 730, 263, 731), (908, 525, 173, 732), (907, 733, 172, 380), (906, 734, 264, 735), (905, 509, 157, 736), (904, 737, 171, 379), (903, 738, 265, 739), (902, 522, 170, 740), (901, 741, 88, 296), (900, 742, 266, 743), (899, 521, 169, 744), (898, 745, 168, 376), (897, 746, 267, 747), (896, 510, 158, 748), (895, 749, 167, 375), (894, 750, 268, 751), (893, 518, 166, 752), (892, 753, 119, 327), (891, 754, 269, 755), (890, 517, 165, 756), (889, 757, 164, 372), (888, 758, 270, 759), (887, 487, 135, 760), (886, 761, 163, 371), (885, 762, 271, 763), (884, 514, 162, 764), (883, 765, 120, 328), (882, 766, 272, 767), (881, 513, 161, 768), (880, 769, 160, 368), (879, 770, 273, 771), (878, 447, 95, 772), (877, 773, 159, 367), (876, 774, 274, 775), (875, 470, 118, 776), (874, 777, 128, 336), (873, 778, 275, 779), (872, 469, 117, 780), (871, 781, 156, 364), (870, 782, 276, 783), (869, 453, 101, 784), (868, 785, 155, 363), (867, 786, 277, 787), (866, 466, 114, 788), (865, 789, 124, 332), (864, 790, 278, 791), (863, 465, 113, 792), (862, 793, 152, 360), (861, 794, 279, 795), (860, 454, 102, 796), (859, 797, 151, 359), (858, 798, 280, 799), (857, 462, 110, 800), (856, 801, 131, 339), (855, 802, 281, 803), (854, 461, 109, 804), (853, 805, 148, 356), (852, 806, 282, 807), (851, 451, 99, 808), (850, 809, 147, 355), (849, 810, 283, 811), (848, 458, 106, 812), (847, 813, 132, 340), (846, 814, 284, 815), (845, 457, 105, 816), (844, 817, 144, 352), (843, 818, 285, 819), (842, 439, 87, 820), (841, 821, 143, 351), (840, 822, 286, 823), (839, 442, 90, 824), (838, 825, 136, 344), (837, 826, 287, 827), (836, 441, 89, 828), (835, 829, 140, 348), (834, 830, 288, 831), (833, 435, 83, 832), (830, 833, 832, 288), (224, 576, 833, 830), (576, 27, 435, 833), (573, 834, 831, 221), (80, 432, 834, 573), (432, 224, 830, 834), (429, 835, 348, 44), (221, 831, 835, 429), (831, 288, 829, 835), (826, 836, 828, 287), (220, 572, 836, 826), (572, 33, 441, 836), (569, 837, 827, 217), (79, 428, 837, 569), (428, 220, 826, 837), (425, 838, 344, 40), (217, 827, 838, 425), (827, 287, 825, 838), (822, 839, 824, 286), (216, 568, 839, 822), (568, 34, 442, 839), (565, 840, 823, 213), (78, 424, 840, 565), (424, 216, 822, 840), (421, 841, 351, 47), (213, 823, 841, 421), (823, 286, 821, 841), (818, 842, 820, 285), (212, 564, 842, 818), (564, 31, 439, 842), (561, 843, 819, 209), (77, 420, 843, 561), (420, 212, 818, 843), (417, 844, 352, 48), (209, 819, 844, 417), (819, 285, 817, 844), (814, 845, 816, 284), (208, 560, 845, 814), (560, 49, 457, 845), (557, 846, 815, 205), (76, 416, 846, 557), (416, 208, 814, 846), (413, 847, 340, 36), (205, 815, 847, 413), (815, 284, 813, 847), (810, 848, 812, 283), (204, 556, 848, 810), (556, 50, 458, 848), (553, 849, 811, 201), (75, 412, 849, 553), (412, 204, 810, 849), (409, 850, 355, 51), (201, 811, 850, 409), (811, 283, 809, 850), (806, 851, 808, 282), (200, 552, 851, 806), (552, 43, 451, 851), (549, 852, 807, 197), (74, 408, 852, 549), (408, 200, 806, 852), (405, 853, 356, 52), (197, 807, 853, 405), (807, 282, 805, 853), (802, 854, 804, 281), (196, 548, 854, 802), (548, 53, 461, 854), (545, 855, 803, 193), (73, 404, 855, 545), (404, 196, 802, 855), (401, 856, 339, 35), (193, 803, 856, 401), (803, 281, 801, 856), (798, 857, 800, 280), (192, 544, 857, 798), (544, 54, 462, 857), (541, 858, 799, 189), (72, 400, 858, 541), (400, 192, 798, 858), (397, 859, 359, 55), (189, 799, 859, 397), (799, 280, 797, 859), (794, 860, 796, 279), (188, 540, 860, 794), (540, 46, 454, 860), (537, 861, 795, 185), (71, 396, 861, 537), (396, 188, 794, 861), (393, 862, 360, 56), (185, 795, 862, 393), (795, 279, 793, 862), (790, 863, 792, 278), (184, 536, 863, 790), (536, 57, 465, 863), (533, 864, 791, 181), (70, 392, 864, 533), (392, 184, 790, 864), (389, 865, 332, 28), (181, 791, 865, 389), (791, 278, 789, 865), (786, 866, 788, 277), (180, 532, 866, 786), (532, 58, 466, 866), (529, 867, 787, 177), (69, 388, 867, 529), (388, 180, 786, 867), (385, 868, 363, 59), (177, 787, 868, 385), (787, 277, 785, 868), (782, 869, 784, 276), (176, 528, 869, 782), (528, 45, 453, 869), (525, 870, 783, 173), (68, 384, 870, 525), (384, 176, 782, 870), (381, 871, 364, 60), (173, 783, 871, 381), (783, 276, 781, 871), (778, 872, 780, 275), (172, 524, 872, 778), (524, 61, 469, 872), (521, 873, 779, 169), (67, 380, 873, 521), (380, 172, 778, 873), (377, 874, 336, 32), (169, 779, 874, 377), (779, 275, 777, 874), (774, 875, 776, 274), (168, 520, 875, 774), (520, 62, 470, 875), (517, 876, 775, 165), (66, 376, 876, 517), (376, 168, 774, 876), (373, 877, 367, 63), (165, 775, 877, 373), (775, 274, 773, 877), (770, 878, 772, 273), (164, 516, 878, 770), (516, 39, 447, 878), (513, 879, 771, 161), (65, 372, 879, 513), (372, 164, 770, 879), (369, 880, 368, 64), (161, 771, 880, 369), (771, 273, 769, 880), (766, 881, 768, 272), (163, 515, 881, 766), (515, 65, 513, 881), (470, 882, 767, 118), (62, 371, 882, 470), (371, 163, 766, 882), (326, 883, 328, 24), (118, 767, 883, 326), (767, 272, 765, 883), (762, 884, 764, 271), (104, 456, 884, 762), (456, 48, 514, 884), (510, 885, 763, 158), (20, 312, 885, 510), (312, 104, 762, 885), (366, 886, 371, 62), (158, 763, 886, 366), (763, 271, 761, 886), (758, 887, 760, 270), (144, 496, 887, 758), (496, 6, 487, 887), (514, 888, 759, 162), (48, 352, 888, 514), (352, 144, 758, 888), (370, 889, 372, 65), (162, 759, 889, 370), (759, 270, 757, 889), (754, 890, 756, 269), (167, 519, 890, 754), (519, 66, 517, 890), (453, 891, 755, 101), (45, 375, 891, 453), (375, 167, 754, 891), (309, 892, 327, 17), (101, 755, 892, 309), (755, 269, 753, 892), (750, 893, 752, 268), (92, 444, 893, 750), (444, 36, 518, 893), (493, 894, 751, 141), (8, 300, 894, 493), (300, 92, 750, 894), (349, 895, 375, 45), (141, 751, 895, 349), (751, 268, 749, 895), (746, 896, 748, 267), (132, 484, 896, 746), (484, 20, 510, 896), (518, 897, 747, 166), (36, 340, 897, 518), (340, 132, 746, 897), (374, 898, 376, 66), (166, 747, 898, 374), (747, 267, 745, 898), (742, 899, 744, 266), (171, 523, 899, 742), (523, 67, 521, 899), (441, 900, 743, 89), (33, 379, 900, 441), (379, 171, 742, 900), (297, 901, 296, 7), (89, 743, 901, 297), (743, 266, 741, 901), (738, 902, 740, 265), (119, 471, 902, 738), (471, 63, 522, 902), (481, 903, 739, 129), (17, 327, 903, 481), (327, 119, 738, 903), (337, 904, 379, 33), (129, 739, 904, 337), (739, 265, 737, 904), (734, 905, 736, 264), (159, 511, 905, 734), (511, 24, 509, 905), (522, 906, 735, 170), (63, 367, 906, 522), (367, 159, 734, 906), (378, 907, 380, 67), (170, 735, 907, 378), (735, 264, 733, 907), (730, 908, 732, 263), (175, 527, 908, 730), (527, 68, 525, 908), (466, 909, 731, 114), (58, 383, 909, 466), (383, 175, 730, 909), (322, 910, 324, 23), (114, 731, 910, 322), (731, 263, 729, 910), (726, 911, 728, 262), (103, 455, 911, 726), (455, 47, 526, 911), (506, 912, 727, 154), (19, 311, 912, 506), (311, 103, 726, 912), (362, 913, 383, 58), (154, 727, 913, 362), (727, 262, 725, 913), (722, 914, 724, 261), (143, 495, 914, 722), (495, 8, 493, 914), (526, 915, 723, 174), (47, 351, 915, 526), (351, 143, 722, 915), (382, 916, 384, 68), (174, 723, 916, 382), (723, 261, 721, 916), (718, 917, 720, 260), (179, 531, 917, 718), (531, 69, 529, 917), (333, 918, 719, 125), (29, 387, 918, 333), (387, 179, 718, 918), (477, 919, 323, 13), (125, 719, 919, 477), (719, 260, 717, 919), (714, 920, 716, 259), (91, 443, 920, 714), (443, 35, 530, 920), (293, 921, 715, 85), (4, 299, 921, 293), (299, 91, 714, 921), (437, 922, 387, 29), (85, 715, 922, 437), (715, 259, 713, 922), (710, 923, 712, 258), (131, 483, 923, 710), (483, 19, 506, 923), (530, 924, 711, 178), (35, 339, 924, 530), (339, 131, 710, 924), (386, 925, 388, 69), (178, 711, 925, 386), (711, 258, 709, 925), (706, 926, 708, 257), (183, 535, 926, 706), (535, 70, 533, 926), (345, 927, 707, 137), (41, 391, 927, 345), (391, 183, 706, 927), (489, 928, 292, 2), (137, 707, 928, 489), (707, 257, 705, 928), (702, 929, 704, 256), (115, 467, 929, 702), (467, 59, 534, 929), (305, 930, 703, 97), (13, 323, 930, 305), (323, 115, 702, 930), (449, 931, 391, 41), (97, 703, 931, 449), (703, 256, 701, 931), (698, 932, 700, 255), (155, 507, 932, 698), (507, 23, 505, 932), (534, 933, 699, 182), (59, 363, 933, 534), (363, 155, 698, 933), (390, 934, 392, 70), (182, 699, 934, 390), (699, 255, 697, 934), (694, 935, 696, 254), (187, 539, 935, 694), (539, 71, 537, 935), (462, 936, 695, 110), (54, 395, 936, 462), (395, 187, 694, 936), (318, 937, 320, 22), (110, 695, 937, 318), (695, 254, 693, 937), (690, 938, 692, 253), (126, 334, 938, 690), (334, 30, 538, 938), (502, 939, 691, 150), (14, 478, 939, 502), (478, 126, 690, 939), (358, 940, 395, 54), (150, 691, 940, 358), (691, 253, 689, 940), (686, 941, 688, 252), (86, 294, 941, 686), (294, 5, 494, 941), (538, 942, 687, 186), (30, 438, 942, 538), (438, 86, 686, 942), (394, 943, 396, 71), (186, 687, 943, 394), (687, 252, 685, 943), (682, 944, 684, 251), (191, 543, 944, 682), (543, 72, 541, 944), (329, 945, 683, 121), (25, 399, 945, 329), (399, 191, 682, 945), (473, 946, 319, 9), (121, 683, 946, 473), (683, 251, 681, 946), (678, 947, 680, 250), (138, 346, 947, 678), (346, 42, 542, 947), (289, 948, 679, 81), (0, 490, 948, 289), (490, 138, 678, 948), (433, 949, 399, 25), (81, 679, 949, 433), (679, 250, 677, 949), (674, 950, 676, 249), (98, 306, 950, 674), (306, 14, 502, 950), (542, 951, 675, 190), (42, 450, 951, 542), (450, 98, 674, 951), (398, 952, 400, 72), (190, 675, 952, 398), (675, 249, 673, 952), (670, 953, 672, 248), (195, 547, 953, 670), (547, 73, 545, 953), (341, 954, 671, 133), (37, 403, 954, 341), (403, 195, 670, 954), (485, 955, 299, 4), (133, 671, 955, 485), (671, 248, 669, 955), (666, 956, 668, 247), (111, 463, 956, 666), (463, 55, 546, 956), (301, 957, 667, 93), (9, 319, 957, 301), (319, 111, 666, 957), (445, 958, 403, 37), (93, 667, 958, 445), (667, 247, 665, 958), (662, 959, 664, 246), (151, 503, 959, 662), (503, 22, 501, 959), (546, 960, 663, 194), (55, 359, 960, 546), (359, 151, 662, 960), (402, 961, 404, 73), (194, 663, 961, 402), (663, 246, 661, 961), (658, 962, 660, 245), (199, 551, 962, 658), (551, 74, 549, 962), (458, 963, 659, 106), (50, 407, 963, 458), (407, 199, 658, 963), (314, 964, 316, 21), (106, 659, 964, 314), (659, 245, 657, 964), (654, 965, 656, 244), (122, 330, 965, 654), (330, 26, 550, 965), (498, 966, 655, 146), (10, 474, 966, 498), (474, 122, 654, 966), (354, 967, 407, 50), (146, 655, 967, 354), (655, 244, 653, 967), (650, 968, 652, 243), (82, 290, 968, 650), (290, 1, 491, 968), (550, 969, 651, 198), (26, 434, 969, 550), (434, 82, 650, 969), (406, 970, 408, 74), (198, 651, 970, 406), (651, 243, 649, 970), (646, 971, 648, 242), (203, 555, 971, 646), (555, 75, 553, 971), (454, 972, 647, 102), (46, 411, 972, 454), (411, 203, 646, 972), (310, 973, 315, 18), (102, 647, 973, 310), (647, 242, 645, 973), (642, 974, 644, 241), (134, 342, 974, 642), (342, 38, 554, 974), (494, 975, 643, 142), (5, 486, 975, 494), (486, 134, 642, 975), (350, 976, 411, 46), (142, 643, 976, 350), (643, 241, 641, 976), (638, 977, 640, 240), (94, 302, 977, 638), (302, 10, 498, 977), (554, 978, 639, 202), (38, 446, 978, 554), (446, 94, 638, 978), (410, 979, 412, 75), (202, 639, 979, 410), (639, 240, 637, 979), (634, 980, 636, 239), (207, 559, 980, 634), (559, 76, 557, 980), (442, 981, 635, 90), (34, 415, 981, 442), (415, 207, 634, 981), (298, 982, 300, 8), (90, 635, 982, 298), (635, 239, 633, 982), (630, 983, 632, 238), (107, 459, 983, 630), (459, 51, 558, 983), (482, 984, 631, 130), (18, 315, 984, 482), (315, 107, 630, 984), (338, 985, 415, 34), (130, 631, 985, 338), (631, 238, 629, 985), (626, 986, 628, 237), (147, 499, 986, 626), (499, 21, 497, 986), (558, 987, 627, 206), (51, 355, 987, 558), (355, 147, 626, 987), (414, 988, 416, 76), (206, 627, 988, 414), (627, 237, 625, 988), (622, 989, 624, 236), (211, 563, 989, 622), (563, 77, 561, 989), (457, 990, 623, 105), (49, 419, 990, 457), (419, 211, 622, 990), (313, 991, 312, 20), (105, 623, 991, 313), (623, 236, 621, 991), (618, 992, 620, 235), (108, 460, 992, 618), (460, 52, 562, 992), (497, 993, 619, 145), (21, 316, 993, 497), (316, 108, 618, 993), (353, 994, 419, 49), (145, 619, 994, 353), (619, 235, 617, 994), (614, 995, 616, 234), (148, 500, 995, 614), (500, 15, 479, 995), (562, 996, 615, 210), (52, 356, 996, 562), (356, 148, 614, 996), (418, 997, 420, 77), (210, 615, 997, 418), (615, 234, 613, 997), (610, 998, 612, 233), (215, 567, 998, 610), (567, 78, 565, 998), (461, 999, 611, 109), (53, 423, 999, 461), (423, 215, 610, 999), (317, 1000, 311, 19), (109, 611, 1000, 317), (611, 233, 609, 1000), (606, 1001, 608, 232), (112, 464, 1001, 606), (464, 56, 566, 1001), (501, 1002, 607, 149), (22, 320, 1002, 501), (320, 112, 606, 1002), (357, 1003, 423, 53), (149, 607, 1003, 357), (607, 232, 605, 1003), (602, 1004, 604, 231), (152, 504, 1004, 602), (504, 18, 482, 1004), (566, 1005, 603, 214), (56, 360, 1005, 566), (360, 152, 602, 1005), (422, 1006, 424, 78), (214, 603, 1006, 422), (603, 231, 601, 1006), (598, 1007, 600, 230), (219, 571, 1007, 598), (571, 79, 569, 1007), (465, 1008, 599, 113), (57, 427, 1008, 465), (427, 219, 598, 1008), (321, 1009, 304, 12), (113, 599, 1009, 321), (599, 230, 597, 1009), (594, 1010, 596, 229), (116, 468, 1010, 594), (468, 60, 570, 1010), (505, 1011, 595, 153), (23, 324, 1011, 505), (324, 116, 594, 1011), (361, 1012, 427, 57), (153, 595, 1012, 361), (595, 229, 593, 1012), (590, 1013, 592, 228), (156, 508, 1013, 590), (508, 17, 481, 1013), (570, 1014, 591, 218), (60, 364, 1014, 570), (364, 156, 590, 1014), (426, 1015, 428, 79), (218, 591, 1015, 426), (591, 228, 589, 1015), (586, 1016, 588, 227), (223, 575, 1016, 586), (575, 80, 573, 1016), (469, 1017, 587, 117), (61, 431, 1017, 469), (431, 223, 586, 1017), (325, 1018, 308, 16), (117, 587, 1018, 325), (587, 227, 585, 1018), (582, 1019, 584, 226), (120, 472, 1019, 582), (472, 64, 574, 1019), (509, 1020, 583, 157), (24, 328, 1020, 509), (328, 120, 582, 1020), (365, 1021, 431, 61), (157, 583, 1021, 365), (583, 226, 581, 1021), (578, 1022, 580, 225), (160, 512, 1022, 578), (512, 11, 475, 1022), (574, 1023, 579, 222), (64, 368, 1023, 574), (368, 160, 578, 1023), (430, 1024, 432, 80), (222, 579, 1024, 430), (579, 225, 577, 1024), (577, 1025, 576, 224), (225, 580, 1025, 577), (580, 123, 331, 1025), (581, 1026, 575, 223), (226, 584, 1026, 581), (584, 222, 430, 1026), (585, 1027, 452, 100), (227, 588, 1027, 585), (588, 221, 429, 1027), (589, 1028, 572, 220), (228, 592, 1028, 589), (592, 129, 337, 1028), (593, 1029, 571, 219), (229, 596, 1029, 593), (596, 218, 426, 1029), (597, 1030, 448, 96), (230, 600, 1030, 597), (600, 217, 425, 1030), (601, 1031, 568, 216), (231, 604, 1031, 601), (604, 130, 338, 1031), (605, 1032, 567, 215), (232, 608, 1032, 605), (608, 214, 422, 1032), (609, 1033, 455, 103), (233, 612, 1033, 609), (612, 213, 421, 1033), (613, 1034, 564, 212), (234, 616, 1034, 613), (616, 127, 335, 1034), (617, 1035, 563, 211), (235, 620, 1035, 617), (620, 210, 418, 1035), (621, 1036, 456, 104), (236, 624, 1036, 621), (624, 209, 417, 1036), (625, 1037, 560, 208), (237, 628, 1037, 625), (628, 145, 353, 1037), (629, 1038, 559, 207), (238, 632, 1038, 629), (632, 206, 414, 1038), (633, 1039, 444, 92), (239, 636, 1039, 633), (636, 205, 413, 1039), (637, 1040, 556, 204), (240, 640, 1040, 637), (640, 146, 354, 1040), (641, 1041, 555, 203), (241, 644, 1041, 641), (644, 202, 410, 1041), (645, 1042, 459, 107), (242, 648, 1042, 645), (648, 201, 409, 1042), (649, 1043, 552, 200), (243, 652, 1043, 649), (652, 139, 347, 1043), (653, 1044, 551, 199), (244, 656, 1044, 653), (656, 198, 406, 1044), (657, 1045, 460, 108), (245, 660, 1045, 657), (660, 197, 405, 1045), (661, 1046, 548, 196), (246, 664, 1046, 661), (664, 149, 357, 1046), (665, 1047, 547, 195), (247, 668, 1047, 665), (668, 194, 402, 1047), (669, 1048, 443, 91), (248, 672, 1048, 669), (672, 193, 401, 1048), (673, 1049, 544, 192), (249, 676, 1049, 673), (676, 150, 358, 1049), (677, 1050, 543, 191), (250, 680, 1050, 677), (680, 190, 398, 1050), (681, 1051, 463, 111), (251, 684, 1051, 681), (684, 189, 397, 1051), (685, 1052, 540, 188), (252, 688, 1052, 685), (688, 142, 350, 1052), (689, 1053, 539, 187), (253, 692, 1053, 689), (692, 186, 394, 1053), (693, 1054, 464, 112), (254, 696, 1054, 693), (696, 185, 393, 1054), (697, 1055, 536, 184), (255, 700, 1055, 697), (700, 153, 361, 1055), (701, 1056, 535, 183), (256, 704, 1056, 701), (704, 182, 390, 1056), (705, 1057, 436, 84), (257, 708, 1057, 705), (708, 181, 389, 1057), (709, 1058, 532, 180), (258, 712, 1058, 709), (712, 154, 362, 1058), (713, 1059, 531, 179), (259, 716, 1059, 713), (716, 178, 386, 1059), (717, 1060, 467, 115), (260, 720, 1060, 717), (720, 177, 385, 1060), (721, 1061, 528, 176), (261, 724, 1061, 721), (724, 141, 349, 1061), (725, 1062, 527, 175), (262, 728, 1062, 725), (728, 174, 382, 1062), (729, 1063, 468, 116), (263, 732, 1063, 729), (732, 173, 381, 1063), (733, 1064, 524, 172), (264, 736, 1064, 733), (736, 157, 365, 1064), (737, 1065, 523, 171), (265, 740, 1065, 737), (740, 170, 378, 1065), (741, 1066, 440, 88), (266, 744, 1066, 741), (744, 169, 377, 1066), (745, 1067, 520, 168), (267, 748, 1067, 745), (748, 158, 366, 1067), (749, 1068, 519, 167), (268, 752, 1068, 749), (752, 166, 374, 1068), (753, 1069, 471, 119), (269, 756, 1069, 753), (756, 165, 373, 1069), (757, 1070, 516, 164), (270, 760, 1070, 757), (760, 135, 343, 1070), (761, 1071, 515, 163), (271, 764, 1071, 761), (764, 162, 370, 1071), (765, 1072, 472, 120), (272, 768, 1072, 765), (768, 161, 369, 1072), (769, 1073, 512, 160), (273, 772, 1073, 769), (772, 95, 303, 1073), (773, 1074, 511, 159), (274, 776, 1074, 773), (776, 118, 326, 1074), (777, 1075, 480, 128), (275, 780, 1075, 777), (780, 117, 325, 1075), (781, 1076, 508, 156), (276, 784, 1076, 781), (784, 101, 309, 1076), (785, 1077, 507, 155), (277, 788, 1077, 785), (788, 114, 322, 1077), (789, 1078, 476, 124), (278, 792, 1078, 789), (792, 113, 321, 1078), (793, 1079, 504, 152), (279, 796, 1079, 793), (796, 102, 310, 1079), (797, 1080, 503, 151), (280, 800, 1080, 797), (800, 110, 318, 1080), (801, 1081, 483, 131), (281, 804, 1081, 801), (804, 109, 317, 1081), (805, 1082, 500, 148), (282, 808, 1082, 805), (808, 99, 307, 1082), (809, 1083, 499, 147), (283, 812, 1083, 809), (812, 106, 314, 1083), (813, 1084, 484, 132), (284, 816, 1084, 813), (816, 105, 313, 1084), (817, 1085, 496, 144), (285, 820, 1085, 817), (820, 87, 295, 1085), (821, 1086, 495, 143), (286, 824, 1086, 821), (824, 90, 298, 1086), (825, 1087, 488, 136), (287, 828, 1087, 825), (828, 89, 297, 1087), (829, 1088, 492, 140), (288, 832, 1088, 829), (832, 83, 291, 1088)])
me_plane.polygons.foreach_set('use_smooth', [True] * 1024)
me_plane.use_remesh_preserve_volume = False
me_plane.use_remesh_preserve_attributes = False
me_plane.use_mirror_vertex_groups = False
me_plane.update()

# ---- objects
ob_plane = bpy.data.objects.new('Plane', me_plane)

# ---- transforms, parenting, visibility, modifiers, constraints
ob_plane.location = (0.0, 0.0, 0.0)
ob_plane.lineart.crease_threshold = 0.0

# ---- collection membership
col_collection_1.objects.link(ob_plane)

# ---- scene / render settings (as saved in the file)
scene.frame_start = 1; scene.frame_end = 250; scene.frame_set(1)
scene.render.engine = 'BLENDER_EEVEE_NEXT'
scene.render.resolution_percentage = 50
scene.render.dither_intensity = 0.0
scene.cycles.use_denoising = False
scene.cycles.samples = 128
scene.cycles.sampling_pattern = 'TABULATED_SOBOL'
scene.cycles.light_sampling_threshold = 0.0
scene.cycles.use_adaptive_sampling = False
scene.cycles.use_light_tree = False
scene.cycles.blur_glossy = 0.0
scene.cycles.sample_clamp_indirect = 0.0
scene.view_settings.view_transform = 'Standard'
bpy.context.view_layer.update()

# ---- added for rendering (the .blend has no active camera and no usable light): camera, sun
cam_auto = bpy.data.cameras.new('AutoCamera')
cam_auto.lens = 50.0
cam_auto.sensor_width = 36.0
cam_auto.clip_end = 1013.93
ob_auto_camera = bpy.data.objects.new('AutoCamera', cam_auto)
scene.collection.objects.link(ob_auto_camera)
ob_auto_camera.location = (57.7995, -69.3394, 48.0703)
ob_auto_camera.rotation_euler = (1.09748, -7.21219e-08, 0.694738)
scene.camera = ob_auto_camera
light_auto_sun = bpy.data.lights.new('AutoSun', 'SUN')
light_auto_sun.energy = 3.0
light_auto_sun.angle = 0.0523599
ob_auto_sun = bpy.data.objects.new('AutoSun', light_auto_sun)
scene.collection.objects.link(ob_auto_sun)
ob_auto_sun.rotation_euler = (0.872665, 0.174533, 0.523599)
bpy.context.view_layer.update()
